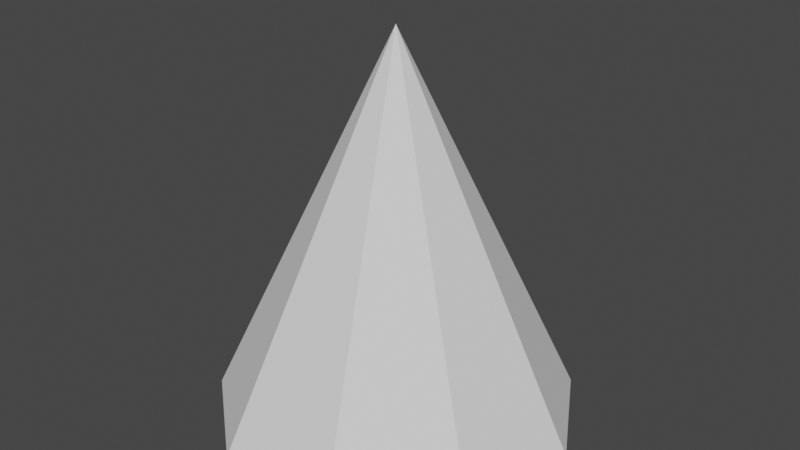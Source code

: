 # Source: cone.blend  (saved by Blender 2.82.7; exported with 4.5.12 LTS)
import bpy
from mathutils import Matrix  # noqa: F401  (used for matrix-valued properties, if any)

bpy.ops.wm.read_factory_settings(use_empty=True)
scene = bpy.context.scene
scene.name = 'Scene'

# ---- collections
col_collection = bpy.data.collections.new('Collection'); scene.collection.children.link(col_collection)

# ---- world
world_world = bpy.data.worlds.new('World'); scene.world = world_world
world_world.use_nodes = True; world_world.node_tree.nodes.clear()
_N = world_world.node_tree.nodes; _L = world_world.node_tree.links
n0 = _N.new('ShaderNodeOutputWorld'); n0.name = 'World Output'; n0.location = (300, 300)
n1 = _N.new('ShaderNodeBackground'); n1.name = 'Background'; n1.location = (10, 300)
n1.inputs[0].default_value = (0.05088, 0.05088, 0.05088, 1.0)
_L.new(n1.outputs[0], n0.inputs[0])
n0.is_active_output = True
world_world.color = (0.05088, 0.05088, 0.05088)
world_world.use_sun_shadow = False
world_world.sun_shadow_jitter_overblur = 0.0

# ---- meshes
me_cone = bpy.data.meshes.new('Cone')
me_cone.from_pydata([(0.0, 14.14, -15.0), (9.089, 10.83, -15.0), (13.93, 2.455, -15.0), (12.25, -7.07, -15.0), (4.836, -13.29, -15.0), (0.0, 0.0, 15.0), (-4.836, -13.29, -15.0), (-12.25, -7.07, -15.0), (-13.93, 2.455, -15.0), (-9.089, 10.83, -15.0)], [], [(0, 5, 1), (1, 5, 2), (2, 5, 3), (3, 5, 4), (4, 5, 6), (6, 5, 7), (7, 5, 8), (8, 5, 9), (9, 5, 0), (0, 1, 2, 3, 4, 6, 7, 8, 9)])
_uv = me_cone.uv_layers.new(name='UVMap')
_uv.uv.foreach_set('vector', [0.25, 0.49, 0.25, 0.25, 0.4043, 0.4339, 0.4043, 0.4339, 0.25, 0.25, 0.4864, 0.2917, 0.4864, 0.2917, 0.25, 0.25, 0.4578, 0.13, 0.4578, 0.13, 0.25, 0.25, 0.3321, 0.02447, 0.3321, 0.02447, 0.25, 0.25, 0.1679, 0.02447, 0.1679, 0.02447, 0.25, 0.25, 0.04215, 0.13, 0.04215, 0.13, 0.25, 0.25, 0.01365, 0.2917, 0.01365, 0.2917, 0.25, 0.25, 0.09573, 0.4339, 0.09573, 0.4339, 0.25, 0.25, 0.25, 0.49, 0.75, 0.49, 0.9043, 0.4339, 0.9864, 0.2917, 0.9578, 0.13, 0.8321, 0.02447, 0.6679, 0.02447, 0.5422, 0.13, 0.5136, 0.2917, 0.5957, 0.4339])
me_cone.use_remesh_fix_poles = True
me_cone.use_remesh_preserve_attributes = False
me_cone.use_mirror_vertex_groups = False
me_cone.update()

# ---- objects
ob_cone = bpy.data.objects.new('Cone', me_cone)

# ---- transforms, parenting, visibility, modifiers, constraints
ob_cone.location = (0.0, 0.0, 0.0)
ob_cone.lineart.crease_threshold = 0.0

# ---- collection membership
col_collection.objects.link(ob_cone)

# ---- scene / render settings (as saved in the file)
scene.frame_start = 1; scene.frame_end = 250; scene.frame_set(1)
scene.render.engine = 'BLENDER_EEVEE_NEXT'
scene.cycles.use_denoising = False
scene.cycles.samples = 128
scene.cycles.sampling_pattern = 'TABULATED_SOBOL'
scene.cycles.use_adaptive_sampling = False
scene.cycles.use_light_tree = False
scene.view_settings.view_transform = 'Filmic'
bpy.context.view_layer.update()

# ---- added for rendering (the .blend has no active camera and no usable light): camera, sun
cam_auto = bpy.data.cameras.new('AutoCamera')
cam_auto.lens = 50.0
cam_auto.sensor_width = 36.0
cam_auto.clip_end = 1000.0
ob_auto_camera = bpy.data.objects.new('AutoCamera', cam_auto)
scene.collection.objects.link(ob_auto_camera)
ob_auto_camera.location = (45.5892, -54.2807, 36.4714)
ob_auto_camera.rotation_euler = (1.09748, -7.21219e-08, 0.694738)
scene.camera = ob_auto_camera
light_auto_sun = bpy.data.lights.new('AutoSun', 'SUN')
light_auto_sun.energy = 3.0
light_auto_sun.angle = 0.0523599
ob_auto_sun = bpy.data.objects.new('AutoSun', light_auto_sun)
scene.collection.objects.link(ob_auto_sun)
ob_auto_sun.rotation_euler = (0.872665, 0.174533, 0.523599)
bpy.context.view_layer.update()
